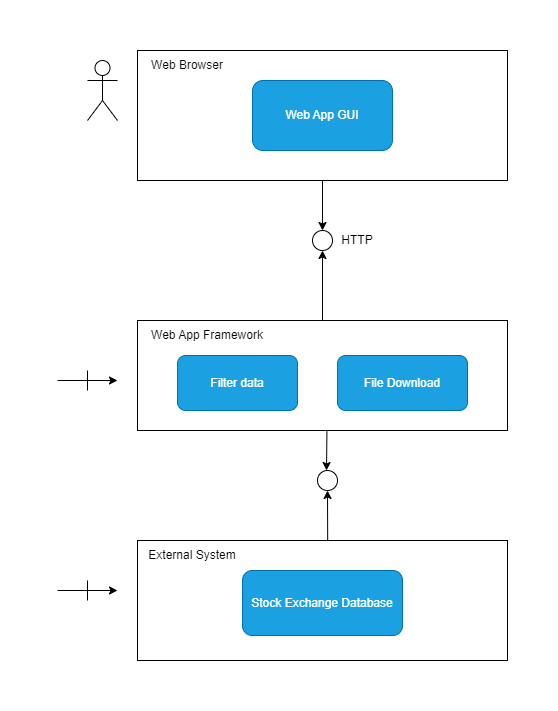

The diagram above was exported from draw.io. Its source (the exported page's mxGraphModel, read from the mxfile embedded in the PNG):
<mxGraphModel dx="1345" dy="764" grid="1" gridSize="10" guides="1" tooltips="1" connect="1" arrows="1" fold="1" page="1" pageScale="1" pageWidth="850" pageHeight="1100" math="0" shadow="0">
  <root>
    <mxCell id="0" />
    <mxCell id="1" parent="0" />
    <mxCell id="J6jDzH0lCSKPuFTu-zTE-54" value="" style="rounded=0;whiteSpace=wrap;html=1;fillColor=none;" vertex="1" parent="1">
      <mxGeometry x="230" y="60" width="370" height="130" as="geometry" />
    </mxCell>
    <mxCell id="J6jDzH0lCSKPuFTu-zTE-56" value="Web App GUI" style="rounded=1;whiteSpace=wrap;html=1;fillColor=#1ba1e2;fontColor=#ffffff;strokeColor=#006EAF;" vertex="1" parent="1">
      <mxGeometry x="345" y="90" width="140" height="70" as="geometry" />
    </mxCell>
    <mxCell id="J6jDzH0lCSKPuFTu-zTE-58" value="Web Browser" style="text;html=1;align=center;verticalAlign=middle;whiteSpace=wrap;rounded=0;" vertex="1" parent="1">
      <mxGeometry x="230" y="60" width="100" height="30" as="geometry" />
    </mxCell>
    <mxCell id="J6jDzH0lCSKPuFTu-zTE-60" value="" style="rounded=0;whiteSpace=wrap;html=1;fillColor=none;" vertex="1" parent="1">
      <mxGeometry x="230" y="330" width="370" height="110" as="geometry" />
    </mxCell>
    <mxCell id="J6jDzH0lCSKPuFTu-zTE-61" value="Web App Framework" style="text;html=1;align=center;verticalAlign=middle;whiteSpace=wrap;rounded=0;" vertex="1" parent="1">
      <mxGeometry x="220" y="330" width="160" height="30" as="geometry" />
    </mxCell>
    <mxCell id="J6jDzH0lCSKPuFTu-zTE-62" value="Filter data" style="rounded=1;whiteSpace=wrap;html=1;fillColor=#1ba1e2;fontColor=#ffffff;strokeColor=#006EAF;" vertex="1" parent="1">
      <mxGeometry x="270" y="365" width="120" height="55" as="geometry" />
    </mxCell>
    <mxCell id="J6jDzH0lCSKPuFTu-zTE-65" value="File Download" style="rounded=1;whiteSpace=wrap;html=1;fillColor=#1ba1e2;fontColor=#ffffff;strokeColor=#006EAF;" vertex="1" parent="1">
      <mxGeometry x="430" y="365" width="130" height="55" as="geometry" />
    </mxCell>
    <mxCell id="J6jDzH0lCSKPuFTu-zTE-66" value="" style="endArrow=classic;html=1;rounded=0;exitX=0.5;exitY=0;exitDx=0;exitDy=0;entryX=0.5;entryY=1;entryDx=0;entryDy=0;" edge="1" parent="1" source="J6jDzH0lCSKPuFTu-zTE-60" target="J6jDzH0lCSKPuFTu-zTE-67">
      <mxGeometry width="50" height="50" relative="1" as="geometry">
        <mxPoint x="420" y="200" as="sourcePoint" />
        <mxPoint x="450" y="300" as="targetPoint" />
      </mxGeometry>
    </mxCell>
    <mxCell id="J6jDzH0lCSKPuFTu-zTE-68" value="" style="endArrow=classic;html=1;rounded=0;entryX=0.5;entryY=0;entryDx=0;entryDy=0;exitX=0.5;exitY=1;exitDx=0;exitDy=0;" edge="1" parent="1" source="J6jDzH0lCSKPuFTu-zTE-54" target="J6jDzH0lCSKPuFTu-zTE-67">
      <mxGeometry width="50" height="50" relative="1" as="geometry">
        <mxPoint x="415" y="190" as="sourcePoint" />
        <mxPoint x="415" y="330" as="targetPoint" />
      </mxGeometry>
    </mxCell>
    <mxCell id="J6jDzH0lCSKPuFTu-zTE-67" value="" style="ellipse;whiteSpace=wrap;html=1;aspect=fixed;fillColor=none;" vertex="1" parent="1">
      <mxGeometry x="405" y="240" width="20" height="20" as="geometry" />
    </mxCell>
    <mxCell id="J6jDzH0lCSKPuFTu-zTE-69" value="HTTP" style="text;html=1;align=center;verticalAlign=middle;whiteSpace=wrap;rounded=0;" vertex="1" parent="1">
      <mxGeometry x="420" y="235" width="60" height="30" as="geometry" />
    </mxCell>
    <mxCell id="J6jDzH0lCSKPuFTu-zTE-70" value="" style="rounded=0;whiteSpace=wrap;html=1;fillColor=none;" vertex="1" parent="1">
      <mxGeometry x="230" y="550" width="370" height="120" as="geometry" />
    </mxCell>
    <mxCell id="J6jDzH0lCSKPuFTu-zTE-71" value="" style="shape=umlActor;verticalLabelPosition=bottom;verticalAlign=top;html=1;outlineConnect=0;fillColor=none;" vertex="1" parent="1">
      <mxGeometry x="180" y="70" width="30" height="60" as="geometry" />
    </mxCell>
    <mxCell id="J6jDzH0lCSKPuFTu-zTE-76" value="" style="endArrow=classic;html=1;rounded=0;" edge="1" parent="1">
      <mxGeometry width="50" height="50" relative="1" as="geometry">
        <mxPoint x="150" y="390" as="sourcePoint" />
        <mxPoint x="210" y="390" as="targetPoint" />
      </mxGeometry>
    </mxCell>
    <mxCell id="J6jDzH0lCSKPuFTu-zTE-77" value="" style="endArrow=none;html=1;rounded=0;" edge="1" parent="1">
      <mxGeometry width="50" height="50" relative="1" as="geometry">
        <mxPoint x="180" y="400" as="sourcePoint" />
        <mxPoint x="180" y="380" as="targetPoint" />
      </mxGeometry>
    </mxCell>
    <mxCell id="J6jDzH0lCSKPuFTu-zTE-78" value="" style="endArrow=classic;html=1;rounded=0;" edge="1" parent="1">
      <mxGeometry width="50" height="50" relative="1" as="geometry">
        <mxPoint x="150" y="600" as="sourcePoint" />
        <mxPoint x="210" y="600" as="targetPoint" />
      </mxGeometry>
    </mxCell>
    <mxCell id="J6jDzH0lCSKPuFTu-zTE-79" value="" style="endArrow=none;html=1;rounded=0;" edge="1" parent="1">
      <mxGeometry width="50" height="50" relative="1" as="geometry">
        <mxPoint x="180" y="610" as="sourcePoint" />
        <mxPoint x="180" y="590" as="targetPoint" />
      </mxGeometry>
    </mxCell>
    <mxCell id="J6jDzH0lCSKPuFTu-zTE-81" value="" style="ellipse;whiteSpace=wrap;html=1;aspect=fixed;fillColor=none;" vertex="1" parent="1">
      <mxGeometry x="410" y="480" width="20" height="20" as="geometry" />
    </mxCell>
    <mxCell id="J6jDzH0lCSKPuFTu-zTE-83" value="" style="endArrow=classic;html=1;rounded=0;exitX=0.512;exitY=1.007;exitDx=0;exitDy=0;exitPerimeter=0;" edge="1" parent="1" source="J6jDzH0lCSKPuFTu-zTE-60">
      <mxGeometry width="50" height="50" relative="1" as="geometry">
        <mxPoint x="400" y="540" as="sourcePoint" />
        <mxPoint x="419" y="480" as="targetPoint" />
      </mxGeometry>
    </mxCell>
    <mxCell id="J6jDzH0lCSKPuFTu-zTE-86" value="" style="endArrow=classic;html=1;rounded=0;entryX=0.5;entryY=1;entryDx=0;entryDy=0;exitX=0.514;exitY=0;exitDx=0;exitDy=0;exitPerimeter=0;" edge="1" parent="1" source="J6jDzH0lCSKPuFTu-zTE-70" target="J6jDzH0lCSKPuFTu-zTE-81">
      <mxGeometry width="50" height="50" relative="1" as="geometry">
        <mxPoint x="380" y="580" as="sourcePoint" />
        <mxPoint x="430" y="530" as="targetPoint" />
      </mxGeometry>
    </mxCell>
    <mxCell id="J6jDzH0lCSKPuFTu-zTE-87" value="External System" style="text;html=1;align=center;verticalAlign=middle;whiteSpace=wrap;rounded=0;" vertex="1" parent="1">
      <mxGeometry x="235" y="550" width="100" height="30" as="geometry" />
    </mxCell>
    <mxCell id="J6jDzH0lCSKPuFTu-zTE-89" value="Stock Exchange Database" style="rounded=1;whiteSpace=wrap;html=1;fillColor=#1ba1e2;fontColor=#ffffff;strokeColor=#006EAF;" vertex="1" parent="1">
      <mxGeometry x="335" y="580" width="160" height="65" as="geometry" />
    </mxCell>
  </root>
</mxGraphModel>